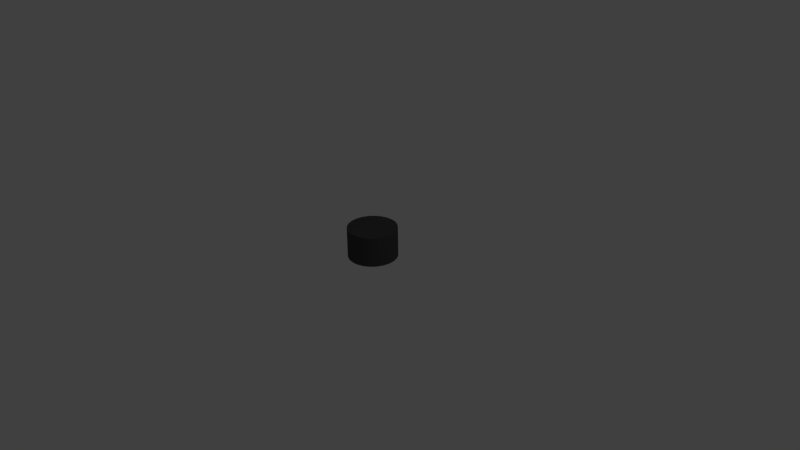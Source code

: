 # Source: hat_tophat.blend  (saved by Blender 2.74.0; exported with 4.5.12 LTS)
import bpy
from mathutils import Matrix  # noqa: F401  (used for matrix-valued properties, if any)

bpy.ops.wm.read_factory_settings(use_empty=True)
scene = bpy.context.scene
scene.name = 'Scene'

# ---- collections
col_collection_1 = bpy.data.collections.new('Collection 1'); scene.collection.children.link(col_collection_1)

# ---- materials (node trees are filled in below, after node groups)
mat_top_hat = bpy.data.materials.new('top_hat')
mat_top_hat.alpha_threshold = 0.0
mat_top_hat.use_transparent_shadow = False
mat_top_hat.diffuse_color = (0.06372, 0.06372, 0.06372, 1.0)
mat_top_hat.specular_color = (0.33, 0.33, 0.33)
mat_top_hat.roughness = 0.5
mat_top_hat.specular_intensity = 0.0

# ---- material node trees

# ---- world
world_world = bpy.data.worlds.new('World'); scene.world = world_world
world_world.color = (0.05088, 0.05088, 0.05088)
world_world.use_sun_shadow = False
world_world.sun_shadow_jitter_overblur = 0.0
world_world.cycles.sampling_method = 'MANUAL'
world_world.cycles.sample_map_resolution = 256

# ---- cameras
cam_camera = bpy.data.cameras.new('Camera')
cam_camera.clip_end = 100.0
cam_camera.lens = 35.0
cam_camera.sensor_width = 32.0
cam_camera.sensor_height = 18.0
cam_camera.ortho_scale = 7.314
cam_camera.dof.focus_distance = 0.0
cam_camera.dof.aperture_fstop = 128.0

# ---- lights
light_lamp = bpy.data.lights.new('Lamp', 'POINT')
light_lamp.transmission_factor = 0.0
light_lamp.cutoff_distance = 30.0
light_lamp.energy = 100.0
light_lamp.shadow_buffer_clip_start = 1.001
light_lamp.shadow_soft_size = 0.1
light_lamp.shadow_maximum_resolution = 0.006
light_lamp.use_absolute_resolution = True
light_lamp.cycles.use_multiple_importance_sampling = False

# ---- meshes
me_mesh1_untitled__4_1_model = bpy.data.meshes.new('Mesh1 Untitled__4_1 Model')
me_mesh1_untitled__4_1_model.from_pydata([(-98.42, 290.5, -197.7), (-98.42, 2.446, -197.7), (-149.6, 2.446, -163.3), (162.9, 2.446, 191.0), (-190.1, 290.5, -116.8), (-149.6, 290.5, -163.3), (238.2, 2.446, -32.88), (203.4, 2.446, 144.5), (230.6, 2.446, 89.15), (-40.09, 290.5, -217.7), (-224.9, 290.5, 60.62), (-224.9, 2.446, 60.62), (-204.9, 2.446, 119.0), (53.41, 2.446, 245.4), (-8.105, 2.446, 249.6), (-68.62, 290.5, 237.8), (-68.62, 2.446, 237.8), (-190.1, 2.446, -116.8), (203.4, 290.5, 144.5), (-8.105, 290.5, 249.6), (-170.5, 2.446, 170.1), (218.2, 290.5, -91.21), (238.2, 290.5, -32.88), (-229.1, 290.5, -0.8954), (-229.1, 2.446, -0.8954), (242.4, 290.5, 28.64), (230.6, 290.5, 89.15), (137.3, 2.446, -182.9), (183.8, 2.446, -142.4), (-124.0, 2.446, 210.7), (-124.0, 290.5, 210.7), (-170.5, 290.5, 170.1), (242.4, 2.446, 28.64), (137.3, 290.5, -182.9), (183.8, 290.5, -142.4), (81.94, 2.446, -210.0), (-40.09, 2.446, -217.7), (21.43, 2.446, -221.9), (-217.2, 290.5, -61.41), (111.7, 290.5, 225.4), (53.41, 290.5, 245.4), (218.2, 2.446, -91.21), (21.43, 290.5, -221.9), (81.94, 290.5, -210.0), (111.7, 2.446, 225.4), (-217.2, 2.446, -61.41), (162.9, 290.5, 191.0), (-204.9, 290.5, 119.0)], [], [(18, 26, 25, 22, 21, 34, 33, 43, 42, 9, 0, 5, 4, 38, 23, 10, 47, 31, 30, 15, 19, 40, 39, 46), (7, 18, 46, 3), (8, 26, 18, 7), (32, 25, 26, 8), (6, 22, 25, 32), (41, 21, 22, 6), (28, 34, 21, 41), (27, 33, 34, 28), (35, 43, 33, 27), (37, 42, 43, 35), (36, 9, 42, 37), (1, 0, 9, 36), (2, 5, 0, 1), (17, 4, 5, 2), (45, 38, 4, 17), (24, 23, 38, 45), (11, 10, 23, 24), (12, 47, 10, 11), (20, 31, 47, 12), (29, 30, 31, 20), (16, 15, 30, 29), (14, 19, 15, 16), (13, 40, 19, 14), (44, 39, 40, 13), (3, 46, 39, 44)])
me_mesh1_untitled__4_1_model.polygons.foreach_set('use_smooth', [True] * 25)
_k = set([(0, 5), (0, 9), (1, 2), (1, 36), (2, 17), (3, 7), (3, 44), (4, 5), (4, 38), (6, 32), (6, 41), (7, 8), (8, 32), (9, 42), (10, 23), (10, 47), (11, 12), (11, 24), (12, 20), (13, 14), (13, 44), (14, 16), (15, 19), (15, 30), (16, 29), (17, 45), (18, 26), (18, 46), (19, 40), (20, 29), (21, 22), (21, 34), (22, 25), (23, 38), (24, 45), (25, 26), (27, 28), (27, 35), (28, 41), (30, 31), (31, 47), (33, 34), (33, 43), (35, 37), (36, 37), (39, 40), (39, 46), (42, 43)])
me_mesh1_untitled__4_1_model.attributes.new('sharp_edge', 'BOOLEAN', 'EDGE').data.foreach_set('value', [ (min(e.vertices), max(e.vertices)) in _k for e in me_mesh1_untitled__4_1_model.edges])
_uv = me_mesh1_untitled__4_1_model.uv_layers.new(name='UVMap')
_uv.uv.foreach_set('vector', [-365.5, 77.15, -391.7, 130.6, -403.1, 189.0, -399.0, 248.3, -379.7, 304.6, -346.5, 354.0, -301.7, 393.1, -248.3, 419.3, -189.9, 430.7, -130.5, 426.6, -74.22, 407.4, -24.85, 374.2, 14.26, 329.3, 40.42, 275.9, 51.86, 217.5, 47.79, 158.1, 28.5, 101.8, -4.695, 52.46, -49.54, 13.36, -103.0, -12.81, -161.4, -24.25, -220.7, -20.18, -277.0, -0.8934, -326.4, 32.31, -298.4, 0.0, -298.4, 271.2, -238.8, 271.2, -238.8, 0.0, -289.5, 0.0, -289.5, 271.2, -230.0, 271.2, -230.0, 0.0, -263.0, 0.0, -263.0, 271.2, -203.5, 271.2, -203.5, 0.0, -220.5, 0.0, -220.5, 271.2, -161.0, 271.2, -161.0, 0.0, -165.1, 0.0, -165.1, 271.2, -105.6, 271.2, -105.6, 0.0, -100.4, 0.0, -100.4, 271.2, -40.91, 271.2, -40.91, 0.0, -30.93, 0.0, -30.93, 271.2, 28.57, 271.2, 28.57, 0.0, 38.62, 0.0, 38.62, 271.2, 98.13, 271.2, 98.13, 0.0, 103.5, 0.0, 103.5, 271.2, 163.0, 271.2, 163.0, 0.0, 159.3, 0.0, 159.3, 271.2, 218.8, 271.2, 218.8, 0.0, 202.3, 0.0, 202.3, 271.2, 261.8, 271.2, 261.8, 0.0, 229.4, 0.0, 229.4, 271.2, 288.9, 271.2, 288.9, 0.0, 238.8, 0.0, 238.8, 271.2, 298.4, 271.2, 298.4, 0.0, 230.0, 0.0, 230.0, 271.2, 289.5, 271.2, 289.5, 0.0, 203.5, 0.0, 203.5, 271.2, 263.0, 271.2, 263.0, 0.0, 161.0, 0.0, 161.0, 271.2, 220.5, 271.2, 220.5, 0.0, 105.6, 0.0, 105.6, 271.2, 165.1, 271.2, 165.1, 0.0, 40.91, 0.0, 40.91, 271.2, 100.4, 271.2, 100.4, 0.0, -28.57, 0.0, -28.57, 271.2, 30.93, 271.2, 30.93, 0.0, -98.13, 0.0, -98.13, 271.2, -38.62, 271.2, -38.62, 0.0, -163.0, 0.0, -163.0, 271.2, -103.5, 271.2, -103.5, 0.0, -218.8, 0.0, -218.8, 271.2, -159.3, 271.2, -159.3, 0.0, -261.8, 0.0, -261.8, 271.2, -202.3, 271.2, -202.3, 0.0, -288.9, 0.0, -288.9, 271.2, -229.4, 271.2, -229.4, 0.0])
me_mesh1_untitled__4_1_model.materials.append(mat_top_hat)
me_mesh1_untitled__4_1_model.use_remesh_preserve_volume = False
me_mesh1_untitled__4_1_model.use_remesh_preserve_attributes = False
me_mesh1_untitled__4_1_model.use_mirror_vertex_groups = False
me_mesh1_untitled__4_1_model.update()
me_mesh1_untitled__4_1_model.normals_split_custom_set([tuple(v) for v in zip(*[iter([0.0, 1.0, -6.199e-08, 0.0, 1.0, -6.199e-08, 0.0, 1.0, -6.199e-08, 0.0, 1.0, -6.199e-08, 0.0, 1.0, -6.199e-08, 0.0, 1.0, -6.199e-08, 0.0, 1.0, -6.199e-08, 0.0, 1.0, -6.199e-08, 0.0, 1.0, -6.199e-08, 0.0, 1.0, -6.199e-08, 0.0, 1.0, -6.199e-08, 0.0, 1.0, -6.199e-08, 0.0, 1.0, -6.199e-08, 0.0, 1.0, -6.199e-08, 0.0, 1.0, -6.199e-08, 0.0, 1.0, -6.199e-08, 0.0, 1.0, -6.199e-08, 0.0, 1.0, -6.199e-08, 0.0, 1.0, -6.199e-08, 0.0, 1.0, -6.199e-08, 0.0, 1.0, -6.199e-08, 0.0, 1.0, -6.199e-08, 0.0, 1.0, -6.199e-08, 0.0, 1.0, -6.199e-08, 0.8331, 0.0, 0.5532, 0.8331, 0.0, 0.5532, 0.6615, 0.0, 0.7499, 0.6615, 0.0, 0.7499, 0.9479, -2.772e-08, 0.3187, 0.9479, -2.772e-08, 0.3187, 0.8331, 0.0, 0.5532, 0.8331, 0.0, 0.5532, 0.998, -1.313e-08, 0.06251, 0.998, -1.313e-08, 0.06251, 0.9479, -2.772e-08, 0.3187, 0.9479, -2.772e-08, 0.3187, 0.9802, 1.46e-08, -0.1979, 0.9802, 1.46e-08, -0.1979, 0.998, -1.313e-08, 0.06251, 0.998, -1.313e-08, 0.06251, 0.8956, 0.0, -0.4449, 0.8956, 0.0, -0.4449, 0.9802, 1.46e-08, -0.1979, 0.9802, 1.46e-08, -0.1979, 0.7499, 0.0, -0.6615, 0.7499, 0.0, -0.6615, 0.8956, 0.0, -0.4449, 0.8956, 0.0, -0.4449, 0.5532, 0.0, -0.8331, 0.5532, 0.0, -0.8331, 0.7499, 0.0, -0.6615, 0.7499, 0.0, -0.6615, 0.3187, 0.0, -0.9479, 0.3187, 0.0, -0.9479, 0.5532, 0.0, -0.8331, 0.5532, 0.0, -0.8331, 0.06251, 0.0, -0.998, 0.06251, 0.0, -0.998, 0.3187, 0.0, -0.9479, 0.3187, 0.0, -0.9479, -0.1979, 0.0, -0.9802, -0.1979, 0.0, -0.9802, 0.06251, 0.0, -0.998, 0.06251, 0.0, -0.998, -0.4449, 0.0, -0.8956, -0.4449, 0.0, -0.8956, -0.1979, 0.0, -0.9802, -0.1979, 0.0, -0.9802, -0.6615, 0.0, -0.7499, -0.6615, 0.0, -0.7499, -0.4449, 0.0, -0.8956, -0.4449, 0.0, -0.8956, -0.8331, 0.0, -0.5532, -0.8331, 0.0, -0.5532, -0.6615, 0.0, -0.7499, -0.6615, 0.0, -0.7499, -0.9479, 2.772e-08, -0.3187, -0.9479, 2.772e-08, -0.3187, -0.8331, 0.0, -0.5532, -0.8331, 0.0, -0.5532, -0.998, 7.365e-09, -0.06252, -0.998, 7.365e-09, -0.06252, -0.9479, 2.772e-08, -0.3187, -0.9479, 2.772e-08, -0.3187, -0.9802, -2.036e-08, 0.1979, -0.9802, -2.036e-08, 0.1979, -0.998, 7.365e-09, -0.06252, -0.998, 7.365e-09, -0.06252, -0.8956, 0.0, 0.4449, -0.8956, 0.0, 0.4449, -0.9802, -2.036e-08, 0.1979, -0.9802, -2.036e-08, 0.1979, -0.7499, 0.0, 0.6615, -0.7499, 0.0, 0.6615, -0.8956, 0.0, 0.4449, -0.8956, 0.0, 0.4449, -0.5532, 0.0, 0.8331, -0.5532, 0.0, 0.8331, -0.7499, 0.0, 0.6615, -0.7499, 0.0, 0.6615, -0.3187, 0.0, 0.9479, -0.3187, 0.0, 0.9479, -0.5532, 0.0, 0.8331, -0.5532, 0.0, 0.8331, -0.06251, 0.0, 0.998, -0.06251, 0.0, 0.998, -0.3187, 0.0, 0.9479, -0.3187, 0.0, 0.9479, 0.1979, 0.0, 0.9802, 0.1979, 0.0, 0.9802, -0.06251, 0.0, 0.998, -0.06251, 0.0, 0.998, 0.4449, 0.0, 0.8956, 0.4449, 0.0, 0.8956, 0.1979, 0.0, 0.9802, 0.1979, 0.0, 0.9802, 0.6615, 0.0, 0.7499, 0.6615, 0.0, 0.7499, 0.4449, 0.0, 0.8956, 0.4449, 0.0, 0.8956])] * 3)])
me_mesh1_untitled__4_1_model_001 = bpy.data.meshes.new('Mesh1 Untitled__4_1 Model.001')
me_mesh1_untitled__4_1_model_001.from_pydata([(196.5, 271.2, 140.0), (157.4, 271.2, 184.8), (108.1, 271.2, 218.0), (51.77, 271.2, 237.3), (-7.587, 271.2, 241.4), (-65.98, 271.2, 229.9), (-119.4, 271.2, 203.7), (-164.3, 271.2, 164.6), (-197.5, 271.2, 115.3), (-216.8, 271.2, 58.98), (-220.8, 271.2, -0.3775), (-209.4, 271.2, -58.77), (-183.2, 271.2, -112.2), (-144.1, 271.2, -157.1), (-94.74, 271.2, -190.3), (-38.45, 271.2, -209.5), (20.91, 271.2, -213.6), (79.3, 271.2, -202.2), (132.7, 271.2, -176.0), (177.6, 271.2, -136.9), (210.8, 271.2, -87.53), (230.1, 271.2, -31.24), (234.1, 271.2, 28.12), (222.7, 271.2, 86.51), (196.5, 3.937e-05, 140.0), (157.4, 3.937e-05, 184.8), (108.1, 3.937e-05, 218.0), (51.77, 3.937e-05, 237.3), (-7.587, 3.937e-05, 241.4), (-65.98, 3.937e-05, 229.9), (-119.4, 3.937e-05, 203.7), (-164.3, 3.937e-05, 164.6), (-197.5, 3.937e-05, 115.3), (-216.8, 3.937e-05, 58.98), (-220.8, 3.937e-05, -0.3775), (-209.4, 3.937e-05, -58.77), (-183.2, 3.937e-05, -112.2), (-144.1, 3.937e-05, -157.1), (-94.74, 3.937e-05, -190.3), (-38.45, 3.937e-05, -209.5), (20.91, 3.937e-05, -213.6), (79.3, 3.937e-05, -202.2), (132.7, 3.937e-05, -176.0), (177.6, 3.937e-05, -136.9), (210.8, 3.937e-05, -87.53), (230.1, 3.937e-05, -31.24), (234.1, 3.937e-05, 28.12), (222.7, 3.937e-05, 86.51)], [], [(0, 1, 2, 3, 4, 5, 6, 7, 8, 9, 10, 11, 12, 13, 14, 15, 16, 17, 18, 19, 20, 21, 22, 23), (24, 25, 1, 0), (47, 24, 0, 23), (46, 47, 23, 22), (45, 46, 22, 21), (44, 45, 21, 20), (43, 44, 20, 19), (42, 43, 19, 18), (41, 42, 18, 17), (40, 41, 17, 16), (39, 40, 16, 15), (38, 39, 15, 14), (37, 38, 14, 13), (36, 37, 13, 12), (35, 36, 12, 11), (34, 35, 11, 10), (33, 34, 10, 9), (32, 33, 9, 8), (31, 32, 8, 7), (30, 31, 7, 6), (29, 30, 6, 5), (28, 29, 5, 4), (27, 28, 4, 3), (26, 27, 3, 2), (25, 26, 2, 1)])
me_mesh1_untitled__4_1_model_001.polygons.foreach_set('use_smooth', [True] * 25)
_k = set([(0, 1), (0, 23), (1, 2), (2, 3), (3, 4), (4, 5), (5, 6), (6, 7), (7, 8), (8, 9), (9, 10), (10, 11), (11, 12), (12, 13), (13, 14), (14, 15), (15, 16), (16, 17), (17, 18), (18, 19), (19, 20), (20, 21), (21, 22), (22, 23), (24, 25), (24, 47), (25, 26), (26, 27), (27, 28), (28, 29), (29, 30), (30, 31), (31, 32), (32, 33), (33, 34), (34, 35), (35, 36), (36, 37), (37, 38), (38, 39), (39, 40), (40, 41), (41, 42), (42, 43), (43, 44), (44, 45), (45, 46), (46, 47)])
me_mesh1_untitled__4_1_model_001.attributes.new('sharp_edge', 'BOOLEAN', 'EDGE').data.foreach_set('value', [ (min(e.vertices), max(e.vertices)) in _k for e in me_mesh1_untitled__4_1_model_001.edges])
_uv = me_mesh1_untitled__4_1_model_001.uv_layers.new(name='UVMap')
_uv.uv.foreach_set('vector', [-365.5, 77.15, -326.4, 32.31, -277.0, -0.8934, -220.7, -20.18, -161.4, -24.25, -103.0, -12.81, -49.54, 13.36, -4.695, 52.46, 28.5, 101.8, 47.79, 158.1, 51.86, 217.5, 40.42, 275.9, 14.26, 329.3, -24.85, 374.2, -74.22, 407.4, -130.5, 426.6, -189.9, 430.7, -248.3, 419.3, -301.7, 393.1, -346.5, 354.0, -379.7, 304.6, -399.0, 248.3, -403.1, 189.0, -391.7, 130.6, -298.4, 0.0, -238.8, 0.0, -238.8, 271.2, -298.4, 271.2, -289.5, 0.0, -230.0, 0.0, -230.0, 271.2, -289.5, 271.2, -263.0, 0.0, -203.5, 0.0, -203.5, 271.2, -263.0, 271.2, -220.5, 0.0, -161.0, 0.0, -161.0, 271.2, -220.5, 271.2, -165.1, 0.0, -105.6, 0.0, -105.6, 271.2, -165.1, 271.2, -100.4, 0.0, -40.91, 0.0, -40.91, 271.2, -100.4, 271.2, -30.93, 0.0, 28.57, 0.0, 28.57, 271.2, -30.93, 271.2, 38.62, 0.0, 98.13, 0.0, 98.13, 271.2, 38.62, 271.2, 103.5, 0.0, 163.0, 0.0, 163.0, 271.2, 103.5, 271.2, 159.3, 0.0, 218.8, 0.0, 218.8, 271.2, 159.3, 271.2, 202.3, 0.0, 261.8, 0.0, 261.8, 271.2, 202.3, 271.2, 229.4, 0.0, 288.9, 0.0, 288.9, 271.2, 229.4, 271.2, 238.8, 0.0, 298.4, 0.0, 298.4, 271.2, 238.8, 271.2, 230.0, 0.0, 289.5, 0.0, 289.5, 271.2, 230.0, 271.2, 203.5, 0.0, 263.0, 0.0, 263.0, 271.2, 203.5, 271.2, 161.0, 0.0, 220.5, 0.0, 220.5, 271.2, 161.0, 271.2, 105.6, 0.0, 165.1, 0.0, 165.1, 271.2, 105.6, 271.2, 40.91, 0.0, 100.4, 0.0, 100.4, 271.2, 40.91, 271.2, -28.57, 0.0, 30.93, 0.0, 30.93, 271.2, -28.57, 271.2, -98.13, 0.0, -38.62, 0.0, -38.62, 271.2, -98.13, 271.2, -163.0, 0.0, -103.5, 0.0, -103.5, 271.2, -163.0, 271.2, -218.8, 0.0, -159.3, 0.0, -159.3, 271.2, -218.8, 271.2, -261.8, 0.0, -202.3, 0.0, -202.3, 271.2, -261.8, 271.2, -288.9, 0.0, -229.4, 0.0, -229.4, 271.2, -288.9, 271.2])
me_mesh1_untitled__4_1_model_001.materials.append(mat_top_hat)
me_mesh1_untitled__4_1_model_001.use_remesh_preserve_volume = False
me_mesh1_untitled__4_1_model_001.use_remesh_preserve_attributes = False
me_mesh1_untitled__4_1_model_001.use_mirror_vertex_groups = False
me_mesh1_untitled__4_1_model_001.update()
me_mesh1_untitled__4_1_model_001.normals_split_custom_set([tuple(v) for v in zip(*[iter([0.0, -1.0, 6.204e-08, 0.0, -1.0, 6.204e-08, 0.0, -1.0, 6.204e-08, 0.0, -1.0, 6.204e-08, 0.0, -1.0, 6.204e-08, 0.0, -1.0, 6.204e-08, 0.0, -1.0, 6.204e-08, 0.0, -1.0, 6.204e-08, 0.0, -1.0, 6.204e-08, 0.0, -1.0, 6.204e-08, 0.0, -1.0, 6.204e-08, 0.0, -1.0, 6.204e-08, 0.0, -1.0, 6.204e-08, 0.0, -1.0, 6.204e-08, 0.0, -1.0, 6.204e-08, 0.0, -1.0, 6.204e-08, 0.0, -1.0, 6.204e-08, 0.0, -1.0, 6.204e-08, 0.0, -1.0, 6.204e-08, 0.0, -1.0, 6.204e-08, 0.0, -1.0, 6.204e-08, 0.0, -1.0, 6.204e-08, 0.0, -1.0, 6.204e-08, 0.0, -1.0, 6.204e-08, -0.8331, 0.0, -0.5532, -0.6615, 0.0, -0.7499, -0.6615, 0.0, -0.7499, -0.8331, 0.0, -0.5532, -0.9479, 0.0, -0.3187, -0.8331, 0.0, -0.5532, -0.8331, 0.0, -0.5532, -0.9479, 0.0, -0.3187, -0.998, 0.0, -0.06251, -0.9479, 0.0, -0.3187, -0.9479, 0.0, -0.3187, -0.998, 0.0, -0.06251, -0.9802, 0.0, 0.1979, -0.998, 0.0, -0.06251, -0.998, 0.0, -0.06251, -0.9802, 0.0, 0.1979, -0.8956, 0.0, 0.4449, -0.9802, 0.0, 0.1979, -0.9802, 0.0, 0.1979, -0.8956, 0.0, 0.4449, -0.7499, 0.0, 0.6615, -0.8956, 0.0, 0.4449, -0.8956, 0.0, 0.4449, -0.7499, 0.0, 0.6615, -0.5532, 0.0, 0.8331, -0.7499, 0.0, 0.6615, -0.7499, 0.0, 0.6615, -0.5532, 0.0, 0.8331, -0.3187, 0.0, 0.9479, -0.5532, 0.0, 0.8331, -0.5532, 0.0, 0.8331, -0.3187, 0.0, 0.9479, -0.06251, 0.0, 0.998, -0.3187, 0.0, 0.9479, -0.3187, 0.0, 0.9479, -0.06251, 0.0, 0.998, 0.1979, 0.0, 0.9802, -0.06251, 0.0, 0.998, -0.06251, 0.0, 0.998, 0.1979, 0.0, 0.9802, 0.4449, 0.0, 0.8956, 0.1979, 0.0, 0.9802, 0.1979, 0.0, 0.9802, 0.4449, 0.0, 0.8956, 0.6615, 0.0, 0.7499, 0.4449, 0.0, 0.8956, 0.4449, 0.0, 0.8956, 0.6615, 0.0, 0.7499, 0.8331, 0.0, 0.5532, 0.6615, 0.0, 0.7499, 0.6615, 0.0, 0.7499, 0.8331, 0.0, 0.5532, 0.9479, 0.0, 0.3187, 0.8331, 0.0, 0.5532, 0.8331, 0.0, 0.5532, 0.9479, 0.0, 0.3187, 0.998, 0.0, 0.06252, 0.9479, 0.0, 0.3187, 0.9479, 0.0, 0.3187, 0.998, 0.0, 0.06252, 0.9802, 0.0, -0.1979, 0.998, 0.0, 0.06252, 0.998, 0.0, 0.06252, 0.9802, 0.0, -0.1979, 0.8956, 0.0, -0.4449, 0.9802, 0.0, -0.1979, 0.9802, 0.0, -0.1979, 0.8956, 0.0, -0.4449, 0.7499, 0.0, -0.6615, 0.8956, 0.0, -0.4449, 0.8956, 0.0, -0.4449, 0.7499, 0.0, -0.6615, 0.5532, 0.0, -0.8331, 0.7499, 0.0, -0.6615, 0.7499, 0.0, -0.6615, 0.5532, 0.0, -0.8331, 0.3187, 0.0, -0.9479, 0.5532, 0.0, -0.8331, 0.5532, 0.0, -0.8331, 0.3187, 0.0, -0.9479, 0.06251, 0.0, -0.998, 0.3187, 0.0, -0.9479, 0.3187, 0.0, -0.9479, 0.06251, 0.0, -0.998, -0.1979, 0.0, -0.9802, 0.06251, 0.0, -0.998, 0.06251, 0.0, -0.998, -0.1979, 0.0, -0.9802, -0.4449, 0.0, -0.8956, -0.1979, 0.0, -0.9802, -0.1979, 0.0, -0.9802, -0.4449, 0.0, -0.8956, -0.6615, 0.0, -0.7499, -0.4449, 0.0, -0.8956, -0.4449, 0.0, -0.8956, -0.6615, 0.0, -0.7499])] * 3)])

# ---- objects
ob_top_hat = bpy.data.objects.new('top_hat', me_mesh1_untitled__4_1_model)
ob_top_hat_interior = bpy.data.objects.new('top_hat_interior', me_mesh1_untitled__4_1_model_001)
ob_lamp = bpy.data.objects.new('Lamp', light_lamp)
ob_camera = bpy.data.objects.new('Camera', cam_camera)

# ---- transforms, parenting, visibility, modifiers, constraints
ob_top_hat.location = (0.0, 0.0, 0.0)
ob_top_hat.rotation_euler = (1.571, -0.0, 0.0)
ob_top_hat.scale = (0.001376, 0.001376, 0.001376)
ob_top_hat.lineart.crease_threshold = 0.0
ob_top_hat_interior.parent = ob_top_hat
ob_top_hat_interior.matrix_parent_inverse = Matrix(((726.5, 0.0, 0.0, 0.0), (0.0, -0.0001184, 726.5, 0.0), (0.0, -726.5, -0.0001184, 0.0), (0.0, 0.0, 0.0, 1.0)))
ob_top_hat_interior.location = (0.0, 0.0, 0.0)
ob_top_hat_interior.rotation_euler = (1.571, -0.0, 0.0)
ob_top_hat_interior.scale = (0.001376, 0.001376, 0.001376)
ob_top_hat_interior.lineart.crease_threshold = 0.0
ob_lamp.location = (4.076, 1.005, 5.904)
ob_lamp.rotation_euler = (0.6503, 0.05522, 1.866)
ob_lamp.lock_rotations_4d = False
ob_lamp.empty_display_type = 'ARROWS'
ob_lamp.color = (0.0, 0.0, 0.0, 0.0)
ob_lamp.lineart.crease_threshold = 0.0
ob_camera.location = (7.481, -6.508, 5.344)
ob_camera.rotation_euler = (1.109, 0.01082, 0.8149)
ob_camera.lock_rotations_4d = False
ob_camera.empty_display_type = 'ARROWS'
ob_camera.color = (0.0, 0.0, 0.0, 0.0)
ob_camera.display_type = 'WIRE'
ob_camera.lineart.crease_threshold = 0.0

# ---- collection membership
col_collection_1.objects.link(ob_top_hat)
col_collection_1.objects.link(ob_top_hat_interior)
col_collection_1.objects.link(ob_lamp)
col_collection_1.objects.link(ob_camera)

# ---- scene / render settings (as saved in the file)
scene.camera = ob_camera
scene.frame_start = 1; scene.frame_end = 250; scene.frame_set(1)
scene.render.engine = 'BLENDER_EEVEE_NEXT'
scene.render.resolution_percentage = 50
scene.render.dither_intensity = 0.0
scene.cycles.use_denoising = False
scene.cycles.samples = 10
scene.cycles.sampling_pattern = 'TABULATED_SOBOL'
scene.cycles.light_sampling_threshold = 0.0
scene.cycles.use_adaptive_sampling = False
scene.cycles.use_light_tree = False
scene.cycles.blur_glossy = 0.0
scene.cycles.pixel_filter_type = 'GAUSSIAN'
scene.cycles.sample_clamp_indirect = 0.0
scene.view_settings.view_transform = 'Standard'
bpy.context.view_layer.update()
